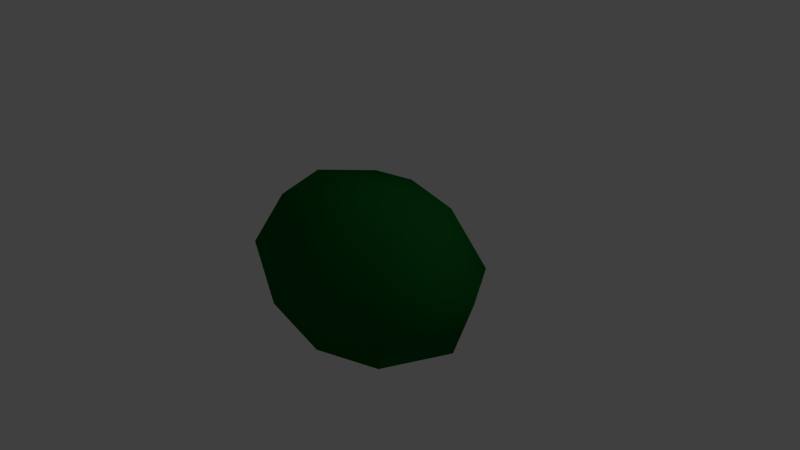 # Source: bush.blend  (saved by Blender 2.71.0; exported with 4.5.12 LTS)
import bpy
from mathutils import Matrix  # noqa: F401  (used for matrix-valued properties, if any)

bpy.ops.wm.read_factory_settings(use_empty=True)
scene = bpy.context.scene
scene.name = 'Scene'

# ---- collections
col_collection_1 = bpy.data.collections.new('Collection 1'); scene.collection.children.link(col_collection_1)

# ---- materials (node trees are filled in below, after node groups)
mat_bush = bpy.data.materials.new('bush')
mat_bush.alpha_threshold = 0.0
mat_bush.use_transparent_shadow = False
mat_bush.diffuse_color = (0.001661, 0.1237, 0.01606, 1.0)
mat_bush.roughness = 0.5
mat_bush.specular_intensity = 0.02542
mat_bush.line_color = (0.0, 0.0, 0.0, 1.0)

# ---- material node trees

# ---- world
world_world = bpy.data.worlds.new('World'); scene.world = world_world
world_world.color = (0.05088, 0.05088, 0.05088)
world_world.use_sun_shadow = False
world_world.sun_shadow_jitter_overblur = 0.0
world_world.cycles.sampling_method = 'MANUAL'
world_world.cycles.sample_map_resolution = 256

# ---- cameras
cam_camera = bpy.data.cameras.new('Camera')
cam_camera.clip_end = 100.0
cam_camera.lens = 35.0
cam_camera.sensor_width = 32.0
cam_camera.sensor_height = 18.0
cam_camera.ortho_scale = 7.314
cam_camera.dof.focus_distance = 0.0
cam_camera.dof.aperture_fstop = 128.0

# ---- lights
light_lamp = bpy.data.lights.new('Lamp', 'POINT')
light_lamp.transmission_factor = 0.0
light_lamp.cutoff_distance = 30.0
light_lamp.energy = 100.0
light_lamp.shadow_buffer_clip_start = 1.001
light_lamp.shadow_soft_size = 0.1
light_lamp.shadow_maximum_resolution = 0.006
light_lamp.use_absolute_resolution = True
light_lamp.cycles.use_multiple_importance_sampling = False

# ---- meshes
me_cube = bpy.data.meshes.new('Cube')
me_cube.from_pydata([(0.9427, 0.7468, -0.8306), (1.03, -0.8714, -0.8306), (-1.058, -0.8835, -0.8306), (-0.7916, 0.8988, -0.8306), (0.8471, 0.5377, 0.7553), (0.9349, -0.6623, 0.7553), (-0.9629, -0.6744, 0.7553), (-0.6961, 0.6897, 0.7553), (1.424, -5.96e-08, -0.8306), (3.438e-07, 1.0, -1.0), (1.261, 0.7468, 0.0), (3.232e-08, -1.0, -1.0), (1.348, -0.8714, 0.0), (-1.424, 2.98e-07, -0.8306), (-1.376, -0.8835, 0.0), (-1.109, 0.8988, -1.49e-08), (1.077, -4.686e-07, 0.8553), (3.553e-07, 0.6826, 0.8344), (-8.098e-07, -0.6826, 0.8344), (-1.077, 1.11e-07, 0.8553), (1.362e-07, 1.192e-07, -1.0), (-2.273e-07, -1.788e-07, 1.0), (1.742, -2.98e-07, 0.0), (-6.537e-07, -1.069, 0.0), (-1.742, 2.384e-07, 0.0), (6.145e-07, 1.062, 0.0)], [], [(11, 2, 13), (19, 6, 18), (22, 16, 5), (18, 6, 14), (24, 19, 7), (9, 3, 15), (9, 20, 13), (8, 20, 9), (8, 1, 11), (16, 21, 18), (17, 21, 16), (17, 7, 19), (22, 12, 1), (0, 10, 22), (4, 16, 22), (11, 23, 14), (12, 23, 11), (12, 5, 18), (24, 15, 3), (2, 14, 24), (6, 19, 24), (17, 25, 15), (10, 25, 17), (10, 0, 9), (20, 11, 13), (21, 19, 18), (12, 22, 5), (23, 18, 14), (15, 24, 7), (25, 9, 15), (3, 9, 13), (0, 8, 9), (20, 8, 11), (5, 16, 18), (4, 17, 16), (21, 17, 19), (8, 22, 1), (8, 0, 22), (10, 4, 22), (2, 11, 14), (1, 12, 11), (23, 12, 18), (13, 24, 3), (13, 2, 24), (14, 6, 24), (7, 17, 15), (4, 10, 17), (25, 10, 9)])
me_cube.polygons.foreach_set('use_smooth', [True] * 48)
me_cube.materials.append(mat_bush)
me_cube.use_remesh_preserve_volume = False
me_cube.use_remesh_preserve_attributes = False
me_cube.use_mirror_vertex_groups = False
me_cube.update()

# ---- objects
ob_bush = bpy.data.objects.new('bush', me_cube)
ob_lamp = bpy.data.objects.new('Lamp', light_lamp)
ob_camera = bpy.data.objects.new('Camera', cam_camera)

# ---- transforms, parenting, visibility, modifiers, constraints
ob_bush.location = (0.0, 0.0, 0.0)
ob_bush.lock_rotations_4d = False
ob_bush.empty_display_type = 'ARROWS'
ob_bush.lineart.crease_threshold = 0.0
ob_lamp.location = (4.076, 1.005, 5.904)
ob_lamp.rotation_euler = (0.6503, 0.05522, 1.866)
ob_lamp.lock_rotations_4d = False
ob_lamp.empty_display_type = 'ARROWS'
ob_lamp.color = (0.0, 0.0, 0.0, 0.0)
ob_lamp.lineart.crease_threshold = 0.0
ob_camera.location = (7.481, -6.508, 5.344)
ob_camera.rotation_euler = (1.109, 0.01082, 0.8149)
ob_camera.lock_rotations_4d = False
ob_camera.empty_display_type = 'ARROWS'
ob_camera.color = (0.0, 0.0, 0.0, 0.0)
ob_camera.display_type = 'WIRE'
ob_camera.lineart.crease_threshold = 0.0

# ---- collection membership
col_collection_1.objects.link(ob_bush)
col_collection_1.objects.link(ob_lamp)
col_collection_1.objects.link(ob_camera)

# ---- scene / render settings (as saved in the file)
scene.camera = ob_camera
scene.frame_start = 1; scene.frame_end = 250; scene.frame_set(0)
scene.render.engine = 'BLENDER_EEVEE_NEXT'
scene.render.resolution_percentage = 50
scene.render.dither_intensity = 0.0
scene.cycles.use_denoising = False
scene.cycles.samples = 10
scene.cycles.sampling_pattern = 'TABULATED_SOBOL'
scene.cycles.light_sampling_threshold = 0.0
scene.cycles.use_adaptive_sampling = False
scene.cycles.use_light_tree = False
scene.cycles.blur_glossy = 0.0
scene.cycles.volume_bounces = 1
scene.cycles.pixel_filter_type = 'GAUSSIAN'
scene.cycles.sample_clamp_indirect = 0.0
scene.view_settings.view_transform = 'Standard'
bpy.context.view_layer.update()

